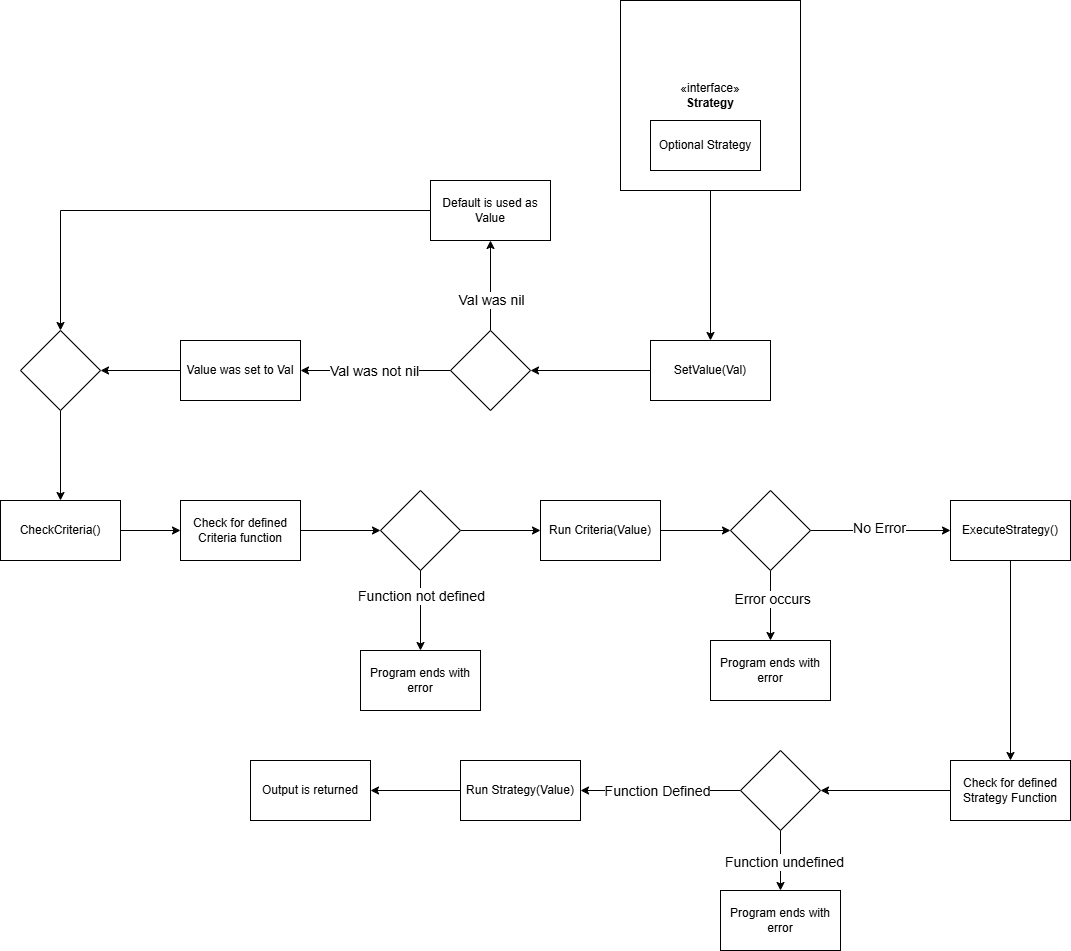

The diagram above was exported from draw.io. Its source (the exported page's mxGraphModel, read from the mxfile embedded in the PNG):
<mxGraphModel dx="1011" dy="1102" grid="1" gridSize="10" guides="1" tooltips="1" connect="1" arrows="1" fold="1" page="1" pageScale="1" pageWidth="850" pageHeight="1100" math="0" shadow="0">
  <root>
    <mxCell id="0" />
    <mxCell id="1" parent="0" />
    <mxCell id="1WUK6CwmHAP2MoYTZm1i-23" edge="1" parent="1" source="1eisKkJ4GAKs1JsUbb-P-3" style="edgeStyle=orthogonalEdgeStyle;rounded=0;orthogonalLoop=1;jettySize=auto;html=1;exitX=0.5;exitY=1;exitDx=0;exitDy=0;entryX=0.5;entryY=0;entryDx=0;entryDy=0;" target="1WUK6CwmHAP2MoYTZm1i-22">
      <mxGeometry relative="1" as="geometry" />
    </mxCell>
    <mxCell id="1eisKkJ4GAKs1JsUbb-P-3" parent="1" style="html=1;whiteSpace=wrap;" value="«interface»&lt;br&gt;&lt;b&gt;Strategy&lt;/b&gt;" vertex="1">
      <mxGeometry height="190" width="180" x="620" y="50" as="geometry" />
    </mxCell>
    <mxCell id="1eisKkJ4GAKs1JsUbb-P-4" parent="1" style="html=1;whiteSpace=wrap;" value="Optional Strategy" vertex="1">
      <mxGeometry height="50" width="110" x="650" y="170" as="geometry" />
    </mxCell>
    <mxCell id="1WUK6CwmHAP2MoYTZm1i-26" edge="1" parent="1" source="1WUK6CwmHAP2MoYTZm1i-22" style="edgeStyle=orthogonalEdgeStyle;rounded=0;orthogonalLoop=1;jettySize=auto;html=1;exitX=0;exitY=0.5;exitDx=0;exitDy=0;entryX=1;entryY=0.5;entryDx=0;entryDy=0;" target="1WUK6CwmHAP2MoYTZm1i-25">
      <mxGeometry relative="1" as="geometry" />
    </mxCell>
    <mxCell id="1WUK6CwmHAP2MoYTZm1i-22" parent="1" style="rounded=0;whiteSpace=wrap;html=1;" value="SetValue(Val)" vertex="1">
      <mxGeometry height="60" width="120" x="650" y="390" as="geometry" />
    </mxCell>
    <mxCell id="1WUK6CwmHAP2MoYTZm1i-27" edge="1" parent="1" source="1WUK6CwmHAP2MoYTZm1i-25" style="edgeStyle=orthogonalEdgeStyle;rounded=0;orthogonalLoop=1;jettySize=auto;html=1;exitX=0.5;exitY=0;exitDx=0;exitDy=0;">
      <mxGeometry relative="1" as="geometry">
        <mxPoint x="490" y="290" as="targetPoint" />
      </mxGeometry>
    </mxCell>
    <mxCell id="1WUK6CwmHAP2MoYTZm1i-29" connectable="0" parent="1WUK6CwmHAP2MoYTZm1i-27" style="edgeLabel;html=1;align=center;verticalAlign=middle;resizable=0;points=[];" value="&lt;font style=&quot;font-size: 14px;&quot;&gt;Val was nil&lt;/font&gt;" vertex="1">
      <mxGeometry relative="1" x="-0.3111" as="geometry">
        <mxPoint as="offset" />
      </mxGeometry>
    </mxCell>
    <mxCell id="1WUK6CwmHAP2MoYTZm1i-31" edge="1" parent="1" source="1WUK6CwmHAP2MoYTZm1i-25" style="edgeStyle=orthogonalEdgeStyle;rounded=0;orthogonalLoop=1;jettySize=auto;html=1;exitX=0;exitY=0.5;exitDx=0;exitDy=0;entryX=1;entryY=0.5;entryDx=0;entryDy=0;" target="1WUK6CwmHAP2MoYTZm1i-30">
      <mxGeometry relative="1" as="geometry" />
    </mxCell>
    <mxCell id="1WUK6CwmHAP2MoYTZm1i-32" connectable="0" parent="1WUK6CwmHAP2MoYTZm1i-31" style="edgeLabel;html=1;align=center;verticalAlign=middle;resizable=0;points=[];" value="&lt;font style=&quot;font-size: 14px;&quot;&gt;Val was not nil&lt;/font&gt;" vertex="1">
      <mxGeometry relative="1" x="-0.3333" as="geometry">
        <mxPoint x="-27" as="offset" />
      </mxGeometry>
    </mxCell>
    <mxCell id="1WUK6CwmHAP2MoYTZm1i-25" parent="1" style="rhombus;whiteSpace=wrap;html=1;" value="" vertex="1">
      <mxGeometry height="80" width="80" x="450" y="380" as="geometry" />
    </mxCell>
    <mxCell id="1WUK6CwmHAP2MoYTZm1i-36" edge="1" parent="1" source="1WUK6CwmHAP2MoYTZm1i-28" style="edgeStyle=orthogonalEdgeStyle;rounded=0;orthogonalLoop=1;jettySize=auto;html=1;exitX=0;exitY=0.5;exitDx=0;exitDy=0;entryX=0.5;entryY=0;entryDx=0;entryDy=0;" target="1WUK6CwmHAP2MoYTZm1i-34">
      <mxGeometry relative="1" as="geometry" />
    </mxCell>
    <mxCell id="1WUK6CwmHAP2MoYTZm1i-28" parent="1" style="rounded=0;whiteSpace=wrap;html=1;" value="Default is used as Value" vertex="1">
      <mxGeometry height="60" width="120" x="430" y="230" as="geometry" />
    </mxCell>
    <mxCell id="1WUK6CwmHAP2MoYTZm1i-35" edge="1" parent="1" source="1WUK6CwmHAP2MoYTZm1i-30" style="edgeStyle=orthogonalEdgeStyle;rounded=0;orthogonalLoop=1;jettySize=auto;html=1;exitX=0;exitY=0.5;exitDx=0;exitDy=0;entryX=1;entryY=0.5;entryDx=0;entryDy=0;" target="1WUK6CwmHAP2MoYTZm1i-34">
      <mxGeometry relative="1" as="geometry" />
    </mxCell>
    <mxCell id="1WUK6CwmHAP2MoYTZm1i-30" parent="1" style="rounded=0;whiteSpace=wrap;html=1;" value="Value was set to Val" vertex="1">
      <mxGeometry height="60" width="120" x="180" y="390" as="geometry" />
    </mxCell>
    <mxCell id="1WUK6CwmHAP2MoYTZm1i-38" edge="1" parent="1" source="1WUK6CwmHAP2MoYTZm1i-34" style="edgeStyle=orthogonalEdgeStyle;rounded=0;orthogonalLoop=1;jettySize=auto;html=1;exitX=0.5;exitY=1;exitDx=0;exitDy=0;entryX=0.5;entryY=0;entryDx=0;entryDy=0;" target="1WUK6CwmHAP2MoYTZm1i-37">
      <mxGeometry relative="1" as="geometry" />
    </mxCell>
    <mxCell id="1WUK6CwmHAP2MoYTZm1i-34" parent="1" style="rhombus;whiteSpace=wrap;html=1;" value="" vertex="1">
      <mxGeometry height="80" width="80" x="20" y="380" as="geometry" />
    </mxCell>
    <mxCell id="1WUK6CwmHAP2MoYTZm1i-45" edge="1" parent="1" source="1WUK6CwmHAP2MoYTZm1i-37" style="edgeStyle=orthogonalEdgeStyle;rounded=0;orthogonalLoop=1;jettySize=auto;html=1;exitX=1;exitY=0.5;exitDx=0;exitDy=0;entryX=0;entryY=0.5;entryDx=0;entryDy=0;" target="1WUK6CwmHAP2MoYTZm1i-44">
      <mxGeometry relative="1" as="geometry" />
    </mxCell>
    <mxCell id="1WUK6CwmHAP2MoYTZm1i-37" parent="1" style="rounded=0;whiteSpace=wrap;html=1;" value="CheckCriteria()" vertex="1">
      <mxGeometry height="60" width="120" y="550" as="geometry" />
    </mxCell>
    <mxCell id="1WUK6CwmHAP2MoYTZm1i-50" edge="1" parent="1" source="1WUK6CwmHAP2MoYTZm1i-39" style="edgeStyle=orthogonalEdgeStyle;rounded=0;orthogonalLoop=1;jettySize=auto;html=1;exitX=1;exitY=0.5;exitDx=0;exitDy=0;entryX=0;entryY=0.5;entryDx=0;entryDy=0;" target="1WUK6CwmHAP2MoYTZm1i-49">
      <mxGeometry relative="1" as="geometry" />
    </mxCell>
    <mxCell id="1WUK6CwmHAP2MoYTZm1i-39" parent="1" style="rhombus;whiteSpace=wrap;html=1;" value="" vertex="1">
      <mxGeometry height="80" width="80" x="380" y="540" as="geometry" />
    </mxCell>
    <mxCell id="1WUK6CwmHAP2MoYTZm1i-43" parent="1" style="rounded=0;whiteSpace=wrap;html=1;" value="Program ends with error" vertex="1">
      <mxGeometry height="60" width="120" x="360" y="700" as="geometry" />
    </mxCell>
    <mxCell id="1WUK6CwmHAP2MoYTZm1i-46" edge="1" parent="1" source="1WUK6CwmHAP2MoYTZm1i-44" style="edgeStyle=orthogonalEdgeStyle;rounded=0;orthogonalLoop=1;jettySize=auto;html=1;exitX=1;exitY=0.5;exitDx=0;exitDy=0;entryX=0;entryY=0.5;entryDx=0;entryDy=0;" target="1WUK6CwmHAP2MoYTZm1i-39">
      <mxGeometry relative="1" as="geometry" />
    </mxCell>
    <mxCell id="1WUK6CwmHAP2MoYTZm1i-44" parent="1" style="rounded=0;whiteSpace=wrap;html=1;" value="Check for defined Criteria function" vertex="1">
      <mxGeometry height="60" width="120" x="180" y="550" as="geometry" />
    </mxCell>
    <mxCell id="1WUK6CwmHAP2MoYTZm1i-47" edge="1" parent="1" source="1WUK6CwmHAP2MoYTZm1i-39" style="endArrow=classic;html=1;rounded=0;exitX=0.5;exitY=1;exitDx=0;exitDy=0;entryX=0.5;entryY=0;entryDx=0;entryDy=0;" target="1WUK6CwmHAP2MoYTZm1i-43" value="">
      <mxGeometry height="50" relative="1" width="50" as="geometry">
        <mxPoint x="50" y="580" as="sourcePoint" />
        <mxPoint x="100" y="530" as="targetPoint" />
      </mxGeometry>
    </mxCell>
    <mxCell id="1WUK6CwmHAP2MoYTZm1i-48" connectable="0" parent="1WUK6CwmHAP2MoYTZm1i-47" style="edgeLabel;html=1;align=center;verticalAlign=middle;resizable=0;points=[];" value="&lt;font style=&quot;font-size: 14px;&quot;&gt;Function not defined&lt;/font&gt;" vertex="1">
      <mxGeometry relative="1" x="-0.375" as="geometry">
        <mxPoint as="offset" />
      </mxGeometry>
    </mxCell>
    <mxCell id="1WUK6CwmHAP2MoYTZm1i-52" edge="1" parent="1" source="1WUK6CwmHAP2MoYTZm1i-49" style="edgeStyle=orthogonalEdgeStyle;rounded=0;orthogonalLoop=1;jettySize=auto;html=1;exitX=1;exitY=0.5;exitDx=0;exitDy=0;entryX=0;entryY=0.5;entryDx=0;entryDy=0;" target="1WUK6CwmHAP2MoYTZm1i-51">
      <mxGeometry relative="1" as="geometry" />
    </mxCell>
    <mxCell id="1WUK6CwmHAP2MoYTZm1i-49" parent="1" style="rounded=0;whiteSpace=wrap;html=1;" value="Run Criteria(Value)" vertex="1">
      <mxGeometry height="60" width="120" x="540" y="550" as="geometry" />
    </mxCell>
    <mxCell id="1WUK6CwmHAP2MoYTZm1i-59" edge="1" parent="1" source="1WUK6CwmHAP2MoYTZm1i-51" style="edgeStyle=orthogonalEdgeStyle;rounded=0;orthogonalLoop=1;jettySize=auto;html=1;exitX=0.5;exitY=1;exitDx=0;exitDy=0;entryX=0.5;entryY=0;entryDx=0;entryDy=0;" target="1WUK6CwmHAP2MoYTZm1i-58">
      <mxGeometry relative="1" as="geometry" />
    </mxCell>
    <mxCell id="1WUK6CwmHAP2MoYTZm1i-60" connectable="0" parent="1WUK6CwmHAP2MoYTZm1i-59" style="edgeLabel;html=1;align=center;verticalAlign=middle;resizable=0;points=[];" value="&lt;font style=&quot;font-size: 14px;&quot;&gt;Error occurs&lt;/font&gt;" vertex="1">
      <mxGeometry relative="1" x="-0.2" y="1" as="geometry">
        <mxPoint as="offset" />
      </mxGeometry>
    </mxCell>
    <mxCell id="1WUK6CwmHAP2MoYTZm1i-61" edge="1" parent="1" source="1WUK6CwmHAP2MoYTZm1i-51" style="edgeStyle=orthogonalEdgeStyle;rounded=0;orthogonalLoop=1;jettySize=auto;html=1;exitX=1;exitY=0.5;exitDx=0;exitDy=0;entryX=0;entryY=0.5;entryDx=0;entryDy=0;" target="1WUK6CwmHAP2MoYTZm1i-63">
      <mxGeometry relative="1" as="geometry">
        <mxPoint x="920" y="580" as="targetPoint" />
      </mxGeometry>
    </mxCell>
    <mxCell id="1WUK6CwmHAP2MoYTZm1i-62" connectable="0" parent="1WUK6CwmHAP2MoYTZm1i-61" style="edgeLabel;html=1;align=center;verticalAlign=middle;resizable=0;points=[];" value="&lt;font style=&quot;font-size: 14px;&quot;&gt;No Error&lt;/font&gt;" vertex="1">
      <mxGeometry relative="1" x="-0.0333" y="3" as="geometry">
        <mxPoint as="offset" />
      </mxGeometry>
    </mxCell>
    <mxCell id="1WUK6CwmHAP2MoYTZm1i-51" parent="1" style="rhombus;whiteSpace=wrap;html=1;" value="" vertex="1">
      <mxGeometry height="80" width="80" x="730" y="540" as="geometry" />
    </mxCell>
    <mxCell id="1WUK6CwmHAP2MoYTZm1i-58" parent="1" style="rounded=0;whiteSpace=wrap;html=1;" value="Program ends with error" vertex="1">
      <mxGeometry height="60" width="120" x="710" y="690" as="geometry" />
    </mxCell>
    <mxCell id="1WUK6CwmHAP2MoYTZm1i-74" edge="1" parent="1" source="1WUK6CwmHAP2MoYTZm1i-63" style="edgeStyle=orthogonalEdgeStyle;rounded=0;orthogonalLoop=1;jettySize=auto;html=1;exitX=0.5;exitY=1;exitDx=0;exitDy=0;entryX=0.5;entryY=0;entryDx=0;entryDy=0;" target="1WUK6CwmHAP2MoYTZm1i-68">
      <mxGeometry relative="1" as="geometry">
        <mxPoint x="1010" y="700" as="targetPoint" />
      </mxGeometry>
    </mxCell>
    <mxCell id="1WUK6CwmHAP2MoYTZm1i-63" parent="1" style="rounded=0;whiteSpace=wrap;html=1;" value="ExecuteStrategy()" vertex="1">
      <mxGeometry height="60" width="120" x="950" y="550" as="geometry" />
    </mxCell>
    <mxCell id="1WUK6CwmHAP2MoYTZm1i-75" edge="1" parent="1" source="1WUK6CwmHAP2MoYTZm1i-68" style="edgeStyle=orthogonalEdgeStyle;rounded=0;orthogonalLoop=1;jettySize=auto;html=1;exitX=0;exitY=0.5;exitDx=0;exitDy=0;entryX=1;entryY=0.5;entryDx=0;entryDy=0;" target="1WUK6CwmHAP2MoYTZm1i-72">
      <mxGeometry relative="1" as="geometry" />
    </mxCell>
    <mxCell id="1WUK6CwmHAP2MoYTZm1i-68" parent="1" style="rounded=0;whiteSpace=wrap;html=1;" value="Check for defined Strategy Function" vertex="1">
      <mxGeometry height="60" width="120" x="950" y="810" as="geometry" />
    </mxCell>
    <mxCell id="1WUK6CwmHAP2MoYTZm1i-70" edge="1" parent="1" source="1WUK6CwmHAP2MoYTZm1i-72" style="edgeStyle=orthogonalEdgeStyle;rounded=0;orthogonalLoop=1;jettySize=auto;html=1;exitX=0.5;exitY=1;exitDx=0;exitDy=0;entryX=0.5;entryY=0;entryDx=0;entryDy=0;" target="1WUK6CwmHAP2MoYTZm1i-79">
      <mxGeometry relative="1" as="geometry">
        <mxPoint x="780" y="960" as="targetPoint" />
      </mxGeometry>
    </mxCell>
    <mxCell id="1WUK6CwmHAP2MoYTZm1i-71" connectable="0" parent="1WUK6CwmHAP2MoYTZm1i-70" style="edgeLabel;html=1;align=center;verticalAlign=middle;resizable=0;points=[];" value="&lt;font style=&quot;font-size: 14px;&quot;&gt;Function undefined&lt;/font&gt;" vertex="1">
      <mxGeometry relative="1" x="0.0286" y="3" as="geometry">
        <mxPoint as="offset" />
      </mxGeometry>
    </mxCell>
    <mxCell id="1WUK6CwmHAP2MoYTZm1i-80" edge="1" parent="1" source="1WUK6CwmHAP2MoYTZm1i-72" style="edgeStyle=orthogonalEdgeStyle;rounded=0;orthogonalLoop=1;jettySize=auto;html=1;exitX=0;exitY=0.5;exitDx=0;exitDy=0;entryX=1;entryY=0.5;entryDx=0;entryDy=0;" target="1WUK6CwmHAP2MoYTZm1i-77">
      <mxGeometry relative="1" as="geometry" />
    </mxCell>
    <mxCell id="1WUK6CwmHAP2MoYTZm1i-81" connectable="0" parent="1WUK6CwmHAP2MoYTZm1i-80" style="edgeLabel;html=1;align=center;verticalAlign=middle;resizable=0;points=[];" value="&lt;font style=&quot;font-size: 14px;&quot;&gt;Function Defined&lt;/font&gt;" vertex="1">
      <mxGeometry relative="1" x="0.2" y="-1" as="geometry">
        <mxPoint x="12" y="1" as="offset" />
      </mxGeometry>
    </mxCell>
    <mxCell id="1WUK6CwmHAP2MoYTZm1i-72" parent="1" style="rhombus;whiteSpace=wrap;html=1;" value="" vertex="1">
      <mxGeometry height="80" width="80" x="740" y="800" as="geometry" />
    </mxCell>
    <mxCell id="1WUK6CwmHAP2MoYTZm1i-83" edge="1" parent="1" source="1WUK6CwmHAP2MoYTZm1i-77" style="edgeStyle=orthogonalEdgeStyle;rounded=0;orthogonalLoop=1;jettySize=auto;html=1;exitX=0;exitY=0.5;exitDx=0;exitDy=0;entryX=1;entryY=0.5;entryDx=0;entryDy=0;" target="1WUK6CwmHAP2MoYTZm1i-82">
      <mxGeometry relative="1" as="geometry" />
    </mxCell>
    <mxCell id="1WUK6CwmHAP2MoYTZm1i-77" parent="1" style="rounded=0;whiteSpace=wrap;html=1;" value="Run Strategy(Value)" vertex="1">
      <mxGeometry height="60" width="120" x="460" y="810" as="geometry" />
    </mxCell>
    <mxCell id="1WUK6CwmHAP2MoYTZm1i-79" parent="1" style="rounded=0;whiteSpace=wrap;html=1;" value="Program ends with error" vertex="1">
      <mxGeometry height="60" width="120" x="720" y="940" as="geometry" />
    </mxCell>
    <mxCell id="1WUK6CwmHAP2MoYTZm1i-82" parent="1" style="rounded=0;whiteSpace=wrap;html=1;" value="Output is returned" vertex="1">
      <mxGeometry height="60" width="120" x="250" y="810" as="geometry" />
    </mxCell>
  </root>
</mxGraphModel>